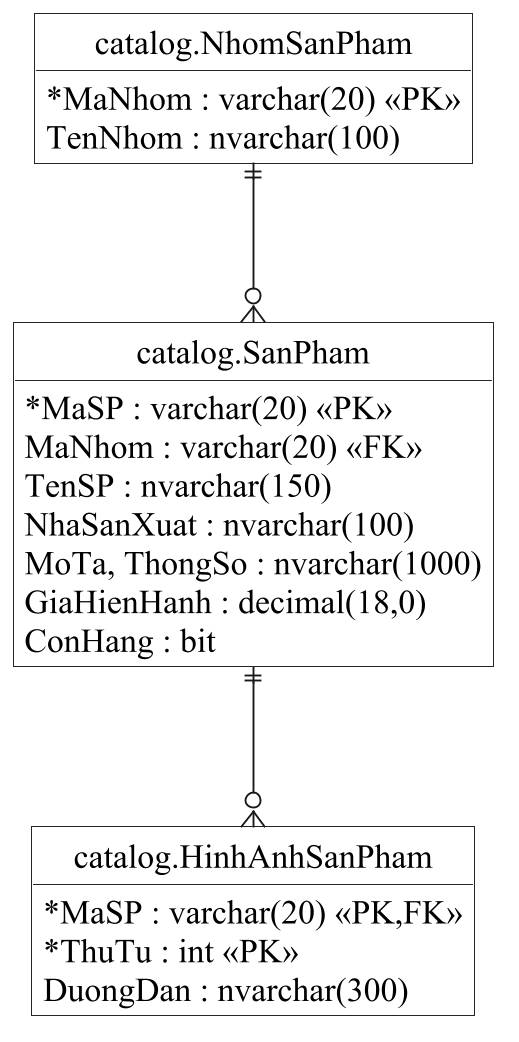

The diagram above was rendered by PlantUML. Its source (embedded in the PNG):
@startuml
skinparam backgroundColor white
skinparam monochrome true
skinparam shadowing false
skinparam defaultFontName Times New Roman
skinparam defaultFontSize 18
skinparam dpi 180
skinparam classAttributeIconSize 0
skinparam roundcorner 0
skinparam packageStyle rectangle
skinparam classBackgroundColor white
skinparam usecaseBackgroundColor white
skinparam nodesep 75
skinparam ranksep 85
skinparam ArrowFontSize 15
skinparam sequenceMessageAlign center
skinparam responseMessageBelowArrow true
hide circle
hide empty members

top to bottom direction
entity "catalog.NhomSanPham" as N {
 {field} *MaNhom : varchar(20) <<PK>>
 {field} TenNhom : nvarchar(100)
}
entity "catalog.SanPham" as S {
 {field} *MaSP : varchar(20) <<PK>>
 {field} MaNhom : varchar(20) <<FK>>
 {field} TenSP : nvarchar(150)
 {field} NhaSanXuat : nvarchar(100)
 {field} MoTa, ThongSo : nvarchar(1000)
 {field} GiaHienHanh : decimal(18,0)
 {field} ConHang : bit
}
entity "catalog.HinhAnhSanPham" as H {
 {field} *MaSP : varchar(20) <<PK,FK>>
 {field} *ThuTu : int <<PK>>
 {field} DuongDan : nvarchar(300)
}
N ||--o{ S
S ||--o{ H

@enduml